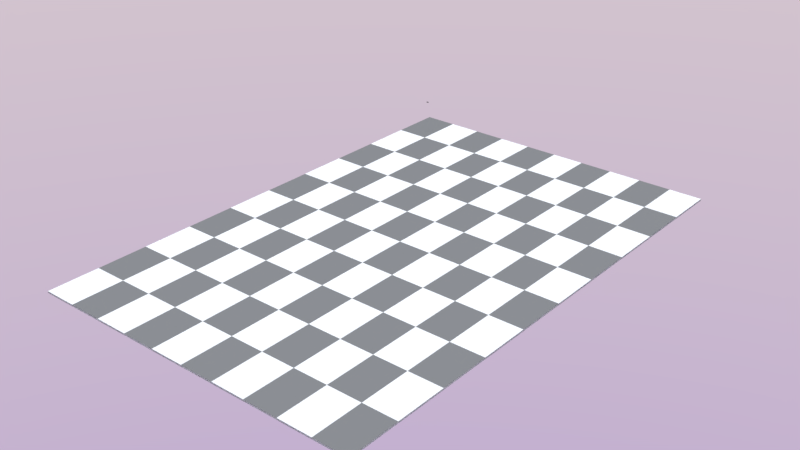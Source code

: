 # Source: room.blend  (saved by Blender 2.79.0; exported with 4.5.12 LTS)
import bpy
from mathutils import Matrix  # noqa: F401  (used for matrix-valued properties, if any)

bpy.ops.wm.read_factory_settings(use_empty=True)
scene = bpy.context.scene
scene.name = 'Scene'

# ---- collections
col_collection_1 = bpy.data.collections.new('Collection 1'); scene.collection.children.link(col_collection_1)
col_collection_11 = bpy.data.collections.new('Collection 11'); scene.collection.children.link(col_collection_11)

# ---- materials (node trees are filled in below, after node groups)
mat_floor = bpy.data.materials.new('floor')
mat_floor.alpha_threshold = 0.0
mat_floor.preview_render_type = 'FLAT'
mat_floor.roughness = 0.5
mat_mouse = bpy.data.materials.new('mouse')
mat_mouse.alpha_threshold = 0.0
mat_mouse.roughness = 0.5

# ---- material node trees
mat_floor.use_nodes = True; mat_floor.node_tree.nodes.clear()
_N = mat_floor.node_tree.nodes; _L = mat_floor.node_tree.links
n0 = _N.new('ShaderNodeMixShader'); n0.name = 'Mix Shader'; n0.location = (139, 461)
n1 = _N.new('ShaderNodeFresnel'); n1.name = 'Fresnel.001'; n1.location = (130, 287)
n1.inputs[0].default_value = 1.0
n2 = _N.new('ShaderNodeOutputMaterial'); n2.name = 'Material Output'; n2.location = (550, 406)
n3 = _N.new('ShaderNodeBsdfAnisotropic'); n3.name = 'Glossy BSDF'; n3.location = (-86, 278)
n3.distribution = 'GGX'
n3.inputs[0].default_value = (0.6263, 0.6263, 0.6263, 1.0)
n3.inputs[1].default_value = 0.5477
n4 = _N.new('ShaderNodeBsdfDiffuse'); n4.name = 'Diffuse BSDF'; n4.location = (-104, 494)
n5 = _N.new('ShaderNodeTexChecker'); n5.name = 'Checker Texture'; n5.location = (138, 86)
n5.inputs[1].default_value = (0.9515, 0.9515, 0.9515, 1.0)
n5.inputs[2].default_value = (0.2331, 0.2331, 0.2331, 1.0)
n5.inputs[3].default_value = 10.0
n6 = _N.new('ShaderNodeDisplacement'); n6.name = 'Displacement'; n6.location = (0, 0)
n6.inputs[1].default_value = 0.0
n6.inputs[2].default_value = 0.1
_L.new(n0.outputs[0], n2.inputs[0])
_L.new(n3.outputs[0], n0.inputs[2])
_L.new(n4.outputs[0], n0.inputs[1])
_L.new(n1.outputs[0], n0.inputs[0])
_L.new(n5.outputs[0], n4.inputs[0])
_L.new(n5.outputs[1], n6.inputs[0])
_L.new(n6.outputs[0], n2.inputs[2])
n2.is_active_output = True
mat_mouse.use_nodes = True; mat_mouse.node_tree.nodes.clear()
_N = mat_mouse.node_tree.nodes; _L = mat_mouse.node_tree.links
n0 = _N.new('ShaderNodeOutputMaterial'); n0.name = 'Material Output'; n0.location = (300, 300)
n1 = _N.new('ShaderNodeBsdfDiffuse'); n1.name = 'Diffuse BSDF'; n1.location = (10, 300)
n1.inputs[0].default_value = (0.02198, 0.02198, 0.02198, 1.0)
_L.new(n1.outputs[0], n0.inputs[0])
n0.is_active_output = True

# ---- world
world_world_001 = bpy.data.worlds.new('World.001'); scene.world = world_world_001
world_world_001.use_nodes = True; world_world_001.node_tree.nodes.clear()
_N = world_world_001.node_tree.nodes; _L = world_world_001.node_tree.links
n0 = _N.new('ShaderNodeOutputWorld'); n0.name = 'World Output'; n0.location = (300, 300)
n1 = _N.new('ShaderNodeBackground'); n1.name = 'Background'; n1.location = (10, 300)
n1.inputs[1].default_value = 5.0
n2 = _N.new('ShaderNodeTexSky'); n2.name = 'Sky Texture'; n2.location = (-190, 300)
n2.sky_type = 'HOSEK_WILKIE'
n2.turbidity = 8.0
n2.sun_elevation = 1.571
_L.new(n1.outputs[0], n0.inputs[0])
_L.new(n2.outputs[0], n1.inputs[0])
n0.is_active_output = True
world_world_001.use_sun_shadow = False
world_world_001.sun_shadow_jitter_overblur = 0.0
world_world_001.cycles.sampling_method = 'MANUAL'

# ---- lights
light_hemi = bpy.data.lights.new('Hemi', 'SUN')
light_hemi.transmission_factor = 0.0
light_hemi.angle = 0.1993
light_hemi.energy = 1.0
light_hemi.shadow_buffer_clip_start = 0.5
light_hemi.shadow_soft_size = 0.1
light_hemi.shadow_cascade_max_distance = 1000.0

# ---- meshes
me_cube = bpy.data.meshes.new('Cube')
me_cube.from_pydata([(1.0, 1.0, -1.0), (1.0, -1.0, -1.0), (-1.0, -1.0, -1.0), (-1.0, 1.0, -1.0), (1.0, 1.0, 1.0), (1.0, -1.0, 1.0), (-1.0, -1.0, 1.0), (-1.0, 1.0, 1.0)], [], [(0, 1, 2, 3), (4, 7, 6, 5), (0, 4, 5, 1), (1, 5, 6, 2), (2, 6, 7, 3), (4, 0, 3, 7)])
me_cube.materials.append(mat_floor)
me_cube.use_remesh_preserve_volume = False
me_cube.use_remesh_preserve_attributes = False
me_cube.use_mirror_vertex_groups = False
me_cube.update()
me_plane_005 = bpy.data.meshes.new('Plane.005')
me_plane_005.from_pydata([(-0.4694, -0.9664, -0.1736), (1.531, -1.037, -0.1736), (-0.4694, 0.9625, -0.1736), (1.531, 0.9625, -0.1736), (-1.491, -0.03749, -0.1736), (1.785, -0.03749, -0.1736), (0.5306, -1.116, -0.1736), (0.5306, 1.174, -0.1736), (0.009588, -0.03749, -0.1736), (-0.4916, -0.9911, -0.09219), (1.56, -1.064, -0.09219), (-0.4916, 0.9878, -0.09219), (1.56, 0.9878, -0.09219), (-1.541, -0.03808, -0.09219), (1.821, -0.03808, -0.09219), (0.5343, -1.144, -0.09219), (0.5343, 1.204, -0.09219), (-0.3501, -0.8448, 0.05941), (-0.4474, -0.9419, 0.001003), (1.501, -1.011, 0.001003), (-0.4474, 0.9373, 0.001003), (1.501, 0.9373, 0.001003), (-1.443, -0.03691, 0.001003), (1.749, -0.03691, 0.001003), (0.5268, -1.087, 0.001003), (0.5268, 1.143, 0.001003), (1.198, -0.8327, 0.09838), (-0.3281, 0.893, 0.07142), (1.234, 0.7098, 0.07866), (-1.267, -0.03375, 0.04758), (1.449, -0.03124, 0.124), (0.4563, -0.8908, 0.09838), (0.493, 1.02, 0.1184), (0.4874, -0.03164, 0.2735), (-1.121, -0.7137, -0.1575), (1.658, -0.5375, -0.1736), (0.2701, -0.5767, -0.1736), (-1.15, -0.7319, -0.09145), (1.691, -0.551, -0.09219), (-1.092, -0.6956, -0.01577), (1.625, -0.524, 0.001003), (-0.8399, -0.5397, 0.05269), (1.368, -0.3724, 0.1035), (0.4877, -0.4314, 0.2668), (1.658, 0.4625, -0.1736), (-1.121, 0.6743, -0.1575), (0.2701, 0.568, -0.1736), (1.691, 0.4749, -0.09219), (-1.15, 0.6921, -0.09145), (1.625, 0.4502, 0.001003), (-1.092, 0.6566, -0.01577), (1.339, 0.3617, 0.1035), (-0.8179, 0.5583, 0.0647), (0.4877, 0.4173, 0.2668), (-1.491, -0.03749, -0.1736), (-0.4694, 0.9625, -0.1736), (1.531, 0.9625, -0.1736), (1.785, -0.03749, -0.1736), (-0.4694, -0.9664, -0.1736), (0.5306, -1.116, -0.1736), (1.531, -1.037, -0.1736), (0.5306, 1.174, -0.1736), (1.658, -0.5375, -0.1736), (-1.121, -0.7137, -0.1575), (1.658, 0.4625, -0.1736), (-1.121, 0.6743, -0.1575), (0.5269, -1.088, 9.407e-05), (1.502, -1.012, 9.407e-05), (0.5269, 1.143, 9.407e-05), (-0.4478, 0.9378, 9.407e-05), (1.502, 0.9378, 9.407e-05), (-1.444, -0.03692, 9.407e-05), (1.75, -0.03692, 9.407e-05), (-0.4478, -0.9423, 9.407e-05), (1.626, -0.5243, 9.407e-05), (-1.093, -0.696, -0.01651), (1.626, 0.4504, 9.409e-05), (-1.093, 0.6569, -0.01651), (0.2825, 1.121, -0.1736), (-0.4108, -0.03749, -0.1736), (0.2825, -1.079, -0.1736), (0.2799, 1.151, -0.09219), (0.2799, -1.106, -0.09219), (0.2852, 1.092, 0.001003), (0.2852, -1.051, 0.001003), (0.2893, 0.9884, 0.1068), (0.05222, -0.03216, 0.2175), (0.2563, -0.8794, 0.08872), (0.1584, -0.4583, 0.2137), (-0.07499, -0.6107, -0.1696), (0.1638, 0.4523, 0.2167), (-0.07499, 0.5944, -0.1696), (0.2825, 1.121, -0.1736), (0.2825, -1.079, -0.1736), (0.2851, -1.052, 9.407e-05), (0.2851, 1.092, 9.407e-05), (-1.423, 0.04938, -0.1716), (-1.469, 0.05103, -0.0921), (-1.376, 0.04773, -0.001044), (-1.212, 0.03851, 0.04967), (1.77, 0.02353, -0.1736), (0.04138, 0.03641, -0.1736), (1.805, 0.02452, -0.09219), (1.734, 0.02254, 0.001003), (1.436, 0.01672, 0.1215), (0.4875, 0.02315, 0.2727), (1.77, 0.02353, -0.1736), (-1.423, 0.04938, -0.1716), (1.735, 0.02256, 9.407e-05), (-1.377, 0.04776, -0.001933), (-0.3698, 0.03963, -0.1731), (0.06584, 0.02696, 0.2174), (-1.217, 0.03804, 0.05822), (0.06134, 0.02649, 0.2259), (-0.8224, 0.5578, 0.07326), (0.1593, 0.4518, 0.2253), (0.1539, -0.4587, 0.2223), (-0.8444, -0.5402, 0.06125), (-1.272, -0.03422, 0.05613), (0.04772, -0.03264, 0.226), (0.05222, -0.03216, 0.2175), (0.1584, -0.4583, 0.2137), (-0.8399, -0.5397, 0.05269), (-1.267, -0.03375, 0.04758), (0.04772, -0.03264, 0.226), (0.1539, -0.4587, 0.2223), (-0.8444, -0.5402, 0.06125), (-1.272, -0.03422, 0.05613), (-0.4694, 0.9625, -0.1736), (-1.491, -0.03749, -0.1736), (-0.4916, 0.9878, -0.09219), (-0.4474, 0.9373, 0.001003), (-0.3281, 0.893, 0.07142), (-1.267, -0.03375, 0.04758), (-0.8399, -0.5397, 0.05269), (-0.8179, 0.5583, 0.0647), (-0.4694, -0.9664, -0.1736), (-0.4478, -0.9423, 9.407e-05), (-0.4694, -0.9664, -0.1736), (-0.4916, -0.9911, -0.09219), (-0.4474, -0.9419, 0.001003), (-0.3501, -0.8448, 0.05941), (-1.121, -0.7137, -0.1575), (-1.121, 0.6743, -0.1575), (-0.4694, 0.9625, -0.1736), (-0.4478, 0.9378, 9.407e-05), (-1.212, 0.03851, 0.04967), (-1.423, 0.04938, -0.1716), (-1.217, 0.03804, 0.05822), (-0.8444, -0.5402, 0.06125), (-0.8224, 0.5578, 0.07326), (-1.272, -0.03422, 0.05613), (-1.267, -0.03375, 0.04758), (-0.8399, -0.5397, 0.05269), (-1.272, -0.03422, 0.05613), (-0.8444, -0.5402, 0.06125), (0.2825, -1.079, -0.1736), (0.2799, -1.106, -0.09219), (0.2852, -1.051, 0.001003), (0.2563, -0.8794, 0.08872), (-0.07499, -0.6107, -0.1696), (-0.07499, 0.5944, -0.1696), (0.2825, 1.121, -0.1736), (0.2851, 1.092, 9.407e-05), (-0.3698, 0.03963, -0.1731), (0.05222, -0.03216, 0.2175), (0.04772, -0.03264, 0.226), (0.2825, 1.121, -0.1736), (-0.4108, -0.03749, -0.1736), (0.2799, 1.151, -0.09219), (0.2852, 1.092, 0.001003), (0.2893, 0.9884, 0.1068), (0.05222, -0.03216, 0.2175), (0.1584, -0.4583, 0.2137), (0.1638, 0.4523, 0.2167), (0.2825, -1.079, -0.1736), (0.2851, -1.052, 9.407e-05), (0.06584, 0.02696, 0.2174), (0.06134, 0.02649, 0.2259), (0.1539, -0.4587, 0.2223), (0.1593, 0.4518, 0.2253), (0.04772, -0.03264, 0.226), (0.1584, -0.4583, 0.2137), (0.1539, -0.4587, 0.2223), (-1.212, 0.03851, 0.04967), (-0.8179, 0.5583, 0.0647), (0.1638, 0.4523, 0.2167), (0.06584, 0.02696, 0.2174), (-1.212, 0.03851, 0.04967), (-0.8179, 0.5583, 0.0647), (0.1638, 0.4523, 0.2167), (0.06584, 0.02696, 0.2174), (-1.217, 0.03804, 0.05822), (0.1593, 0.4518, 0.2253), (-1.217, 0.03804, 0.05822), (-0.8224, 0.5578, 0.07326), (0.1593, 0.4518, 0.2253), (0.06134, 0.02649, 0.2259), (-0.8224, 0.5578, 0.07326), (0.06134, 0.02649, 0.2259)], [], [(46, 7, 3, 44), (36, 8, 5, 35), (89, 79, 8, 36), (91, 78, 7, 46), (109, 71, 22, 98), (70, 68, 25, 21), (66, 67, 19, 24), (145, 69, 20, 131), (107, 54, 13, 97), (64, 56, 12, 47), (63, 58, 9, 37), (93, 59, 15, 82), (62, 57, 14, 38), (144, 55, 11, 130), (59, 60, 10, 15), (56, 61, 16, 12), (21, 25, 32, 28), (24, 19, 26, 31), (131, 20, 27, 132), (40, 23, 30, 42), (76, 70, 21, 49), (75, 73, 18, 39), (94, 66, 24, 84), (74, 72, 23, 40), (53, 51, 28, 32), (43, 42, 30, 33), (88, 43, 33, 86), (90, 53, 32, 85), (98, 22, 29, 99), (49, 21, 28, 51), (39, 18, 17, 41), (84, 24, 31, 87), (22, 39, 41, 29), (87, 31, 43, 88), (31, 26, 42, 43), (67, 74, 40, 19), (71, 75, 39, 22), (19, 40, 42, 26), (60, 62, 38, 10), (54, 63, 37, 13), (80, 89, 36, 6), (6, 36, 35, 1), (103, 49, 51, 104), (20, 50, 52, 27), (111, 105, 53, 90), (105, 104, 51, 53), (108, 76, 49, 103), (106, 64, 47, 102), (55, 65, 48, 11), (69, 77, 50, 20), (110, 91, 46, 101), (101, 46, 44, 100), (2, 45, 65, 55), (100, 44, 64, 106), (4, 34, 63, 54), (1, 35, 62, 60), (3, 7, 61, 56), (6, 1, 60, 59), (128, 2, 55, 144), (35, 5, 57, 62), (80, 6, 59, 93), (34, 0, 58, 63), (44, 3, 56, 64), (96, 4, 54, 107), (11, 48, 77, 69), (102, 47, 76, 108), (13, 37, 75, 71), (10, 38, 74, 67), (38, 14, 72, 74), (82, 15, 66, 94), (37, 9, 73, 75), (47, 12, 70, 76), (130, 11, 69, 145), (15, 10, 67, 66), (12, 16, 68, 70), (97, 13, 71, 109), (16, 81, 95, 68), (157, 82, 94, 176), (156, 80, 93, 175), (7, 78, 92, 61), (164, 161, 91, 110), (125, 124, 119, 116), (156, 160, 89, 80), (159, 87, 88, 173), (158, 84, 87, 159), (174, 90, 85, 171), (198, 192, 112, 114), (176, 94, 84, 158), (25, 83, 85, 32), (61, 92, 81, 16), (175, 93, 82, 157), (68, 95, 83, 25), (161, 167, 78, 91), (160, 168, 79, 89), (172, 86, 111, 177), (168, 164, 110, 79), (48, 97, 109, 77), (14, 102, 108, 72), (45, 96, 107, 65), (5, 100, 106, 57), (8, 101, 100, 5), (79, 110, 101, 8), (57, 106, 102, 14), (72, 108, 103, 23), (33, 30, 104, 105), (86, 33, 105, 111), (23, 103, 104, 30), (50, 98, 99, 52), (65, 107, 97, 48), (77, 109, 98, 50), (178, 113, 115, 180), (179, 116, 119, 181), (183, 125, 116, 179), (127, 126, 117, 118), (199, 193, 115, 113), (154, 127, 118, 151), (195, 198, 114, 150), (197, 199, 113, 178), (133, 29, 123, 152), (29, 41, 122, 123), (173, 88, 121, 182), (88, 86, 120, 121), (152, 123, 127, 154), (123, 122, 126, 127), (182, 121, 125, 183), (121, 120, 124, 125), (122, 153, 155, 126), (165, 152, 154, 166), (41, 134, 153, 122), (172, 133, 152, 165), (192, 194, 148, 112), (196, 195, 150, 180), (166, 154, 151, 181), (126, 155, 149, 117), (117, 149, 151, 118), (112, 148, 150, 114), (4, 96, 147, 129), (29, 133, 146, 99), (34, 4, 129, 142), (45, 2, 128, 143), (58, 136, 139, 9), (73, 137, 140, 18), (52, 135, 132, 27), (18, 140, 141, 17), (17, 141, 134, 41), (0, 34, 142, 138), (96, 45, 143, 147), (0, 138, 136, 58), (9, 139, 137, 73), (169, 130, 145, 163), (167, 128, 144, 162), (170, 131, 132, 171), (162, 144, 130, 169), (163, 145, 131, 170), (95, 163, 170, 83), (92, 162, 169, 81), (83, 170, 171, 85), (78, 167, 162, 92), (81, 169, 163, 95), (124, 166, 181, 119), (193, 196, 180, 115), (86, 172, 165, 120), (120, 165, 166, 124), (153, 182, 183, 155), (134, 173, 182, 153), (194, 197, 178, 148), (155, 183, 179, 149), (149, 179, 181, 151), (148, 178, 180, 150), (129, 147, 164, 168), (133, 172, 177, 146), (142, 129, 168, 160), (143, 128, 167, 161), (136, 175, 157, 139), (137, 176, 158, 140), (135, 174, 171, 132), (140, 158, 159, 141), (141, 159, 173, 134), (138, 142, 160, 156), (147, 143, 161, 164), (138, 156, 175, 136), (139, 157, 176, 137), (146, 177, 191, 188), (90, 174, 190, 186), (174, 135, 189, 190), (99, 146, 188, 184), (177, 111, 187, 191), (135, 52, 185, 189), (111, 90, 186, 187), (52, 99, 184, 185), (188, 191, 197, 194), (186, 190, 196, 193), (190, 189, 195, 196), (184, 188, 194, 192), (191, 187, 199, 197), (189, 185, 198, 195), (187, 186, 193, 199), (185, 184, 192, 198)])
me_plane_005.materials.append(mat_mouse)
me_plane_005.use_remesh_preserve_volume = False
me_plane_005.use_remesh_preserve_attributes = False
me_plane_005.use_mirror_vertex_groups = False
me_plane_005.update()

# ---- objects
ob_cube = bpy.data.objects.new('Cube', me_cube)
ob_hemi = bpy.data.objects.new('Hemi', light_hemi)
ob_plane_004 = bpy.data.objects.new('Plane.004', me_plane_005)

# ---- transforms, parenting, visibility, modifiers, constraints
ob_cube.location = (0.004849, 0.1365, -0.2874)
ob_cube.scale = (5.435, 8.227, 0.02872)
ob_cube.lock_rotations_4d = False
ob_cube.empty_display_type = 'ARROWS'
ob_cube.lineart.crease_threshold = 0.0
ob_hemi.location = (-1.524, 4.744, 2.818)
ob_hemi.lineart.crease_threshold = 0.0
ob_plane_004.location = (-4.632, 7.216, 0.8604)
ob_plane_004.scale = (0.02788, 0.02411, 0.05416)
ob_plane_004.lineart.crease_threshold = 0.0
_m = ob_plane_004.modifiers.new('Subsurf', 'SUBSURF')
_m.uv_smooth = 'PRESERVE_CORNERS'
_m.quality = 2
_m.levels = 2
_m.show_only_control_edges = False

# ---- collection membership
col_collection_1.objects.link(ob_cube)
col_collection_11.objects.link(ob_hemi)
col_collection_11.objects.link(ob_plane_004)

# ---- scene / render settings (as saved in the file)
scene.frame_start = 1; scene.frame_end = 250; scene.frame_set(54)
scene.render.engine = 'CYCLES'
scene.render.image_settings.color_depth = '16'
scene.render.dither_intensity = 0.0
scene.cycles.samples = 220
scene.cycles.sampling_pattern = 'TABULATED_SOBOL'
scene.cycles.use_adaptive_sampling = False
scene.cycles.use_light_tree = False
scene.cycles.blur_glossy = 0.0
scene.cycles.sample_clamp_indirect = 0.0
scene.view_settings.view_transform = 'Standard'
bpy.context.view_layer.update()

# ---- added for rendering (the .blend has no active camera): camera
cam_auto = bpy.data.cameras.new('AutoCamera')
cam_auto.lens = 50.0
cam_auto.sensor_width = 36.0
cam_auto.clip_end = 1000.0
ob_auto_camera = bpy.data.objects.new('AutoCamera', cam_auto)
scene.collection.objects.link(ob_auto_camera)
ob_auto_camera.location = (18.2839, -21.7984, 14.9028)
ob_auto_camera.rotation_euler = (1.09748, -7.21219e-08, 0.694738)
scene.camera = ob_auto_camera
bpy.context.view_layer.update()
